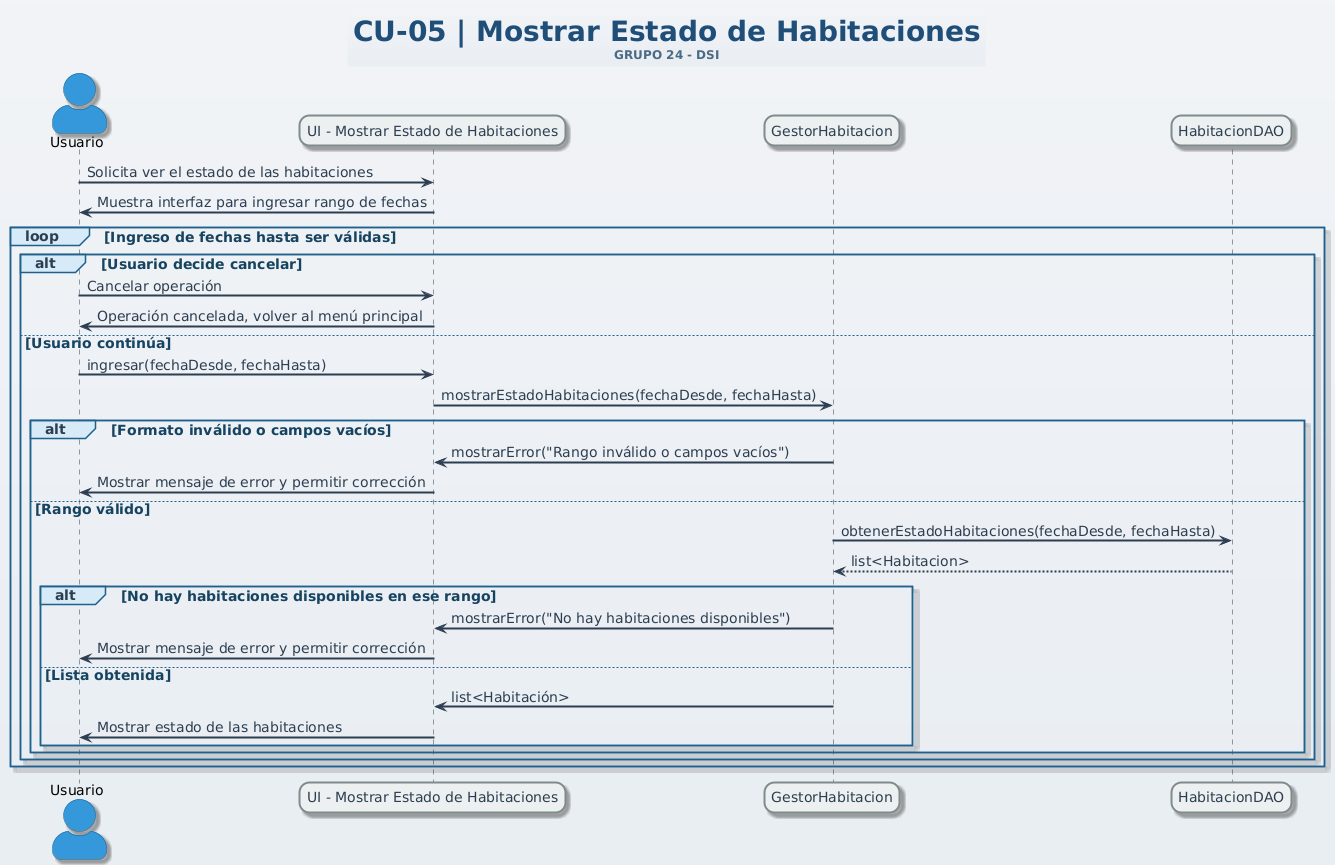

The diagram above was rendered by PlantUML. Its source (embedded in the PNG):
@startuml
title
<size:28><color:#1F4E79><b>CU-05 | Mostrar Estado de Habitaciones</b></color></size>
<size:12><color:#4A6A85>GRUPO 24 - DSI</color></size>
end title

skinparam backgroundColor #F2F4F7-#E9EEF3
skinparam shadowing true
skinparam defaultFontName Arial
skinparam defaultFontSize 14
skinparam defaultFontColor #2C3E50
 
skinparam actor {
  BackgroundColor #3498DB
  BorderColor #1F618D
  FontColor black
  Style awesome
}
skinparam participant {
  BackgroundColor #ECF0F1
  BorderColor #7F8C8D
  FontColor #2C3E50
  BorderThickness 2
  RoundCorner 20
}
skinparam sequence {
  LifeLineBorderColor #2C3E50
  LifeLineBackgroundColor #E8F6F3
  LifeLineBorderThickness 2
  ArrowColor #2C3E50
  ArrowThickness 2
}
 
skinparam sequenceGroup {
  BorderColor #1F618D
  BackgroundColor #D6EAF8
  FontColor #154360
  FontSize 14
}
 
'====================================='
 
actor Usuario
participant "UI - Mostrar Estado de Habitaciones" as UI
participant "GestorHabitacion" as Gestor
participant "HabitacionDAO" as DAO
 
Usuario -> UI : Solicita ver el estado de las habitaciones
UI -> Usuario : Muestra interfaz para ingresar rango de fechas
 
loop Ingreso de fechas hasta ser válidas
    alt Usuario decide cancelar
        Usuario -> UI : Cancelar operación
        UI -> Usuario : Operación cancelada, volver al menú principal
    else Usuario continúa
        Usuario -> UI : ingresar(fechaDesde, fechaHasta)
        UI -> Gestor : mostrarEstadoHabitaciones(fechaDesde, fechaHasta)
 
        alt Formato inválido o campos vacíos
            Gestor -> UI : mostrarError("Rango inválido o campos vacíos")
            UI -> Usuario : Mostrar mensaje de error y permitir corrección
        else Rango válido
            Gestor -> DAO : obtenerEstadoHabitaciones(fechaDesde, fechaHasta)
            DAO --> Gestor : list<Habitacion>
 
            alt No hay habitaciones disponibles en ese rango
                Gestor -> UI : mostrarError("No hay habitaciones disponibles")
                UI -> Usuario : Mostrar mensaje de error y permitir corrección
            else Lista obtenida
                Gestor -> UI : list<Habitación>
                UI -> Usuario : Mostrar estado de las habitaciones
            end
        end
    end
end
@enduml